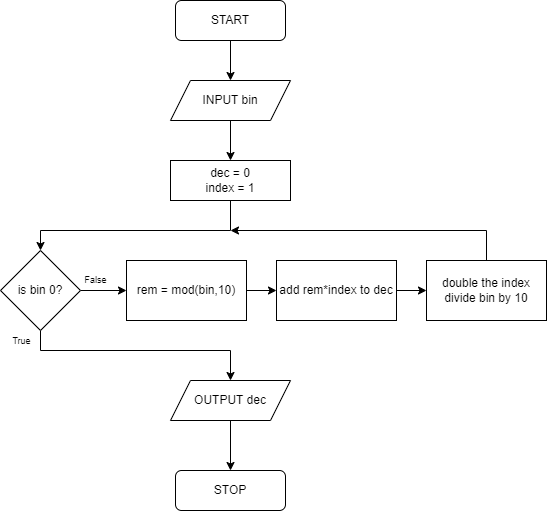

The diagram above was exported from draw.io. Its source (the exported page's mxGraphModel, read from the mxfile embedded in the PNG):
<mxGraphModel dx="729" dy="776" grid="1" gridSize="10" guides="1" tooltips="1" connect="1" arrows="1" fold="1" page="1" pageScale="1" pageWidth="827" pageHeight="1169" math="0" shadow="0">
  <root>
    <mxCell id="0" />
    <mxCell id="1" parent="0" />
    <mxCell id="1As3gGBKBIrDBAQsHH1x-4" value="" style="edgeStyle=orthogonalEdgeStyle;rounded=0;orthogonalLoop=1;jettySize=auto;html=1;fontFamily=Helvetica;" parent="1" source="1As3gGBKBIrDBAQsHH1x-1" target="1As3gGBKBIrDBAQsHH1x-2" edge="1">
      <mxGeometry relative="1" as="geometry" />
    </mxCell>
    <mxCell id="1As3gGBKBIrDBAQsHH1x-1" value="START" style="rounded=1;whiteSpace=wrap;html=1;fontFamily=Helvetica;" parent="1" vertex="1">
      <mxGeometry x="315" y="40" width="110" height="40" as="geometry" />
    </mxCell>
    <mxCell id="1As3gGBKBIrDBAQsHH1x-12" value="" style="edgeStyle=orthogonalEdgeStyle;rounded=0;orthogonalLoop=1;jettySize=auto;html=1;fontFamily=Helvetica;" parent="1" source="1As3gGBKBIrDBAQsHH1x-2" target="1As3gGBKBIrDBAQsHH1x-5" edge="1">
      <mxGeometry relative="1" as="geometry" />
    </mxCell>
    <mxCell id="1As3gGBKBIrDBAQsHH1x-2" value="INPUT bin" style="shape=parallelogram;perimeter=parallelogramPerimeter;whiteSpace=wrap;html=1;fixedSize=1;" parent="1" vertex="1">
      <mxGeometry x="310" y="120" width="120" height="40" as="geometry" />
    </mxCell>
    <mxCell id="1As3gGBKBIrDBAQsHH1x-14" style="edgeStyle=orthogonalEdgeStyle;rounded=0;orthogonalLoop=1;jettySize=auto;html=1;entryX=0.5;entryY=0;entryDx=0;entryDy=0;fontFamily=Helvetica;" parent="1" source="1As3gGBKBIrDBAQsHH1x-5" target="1As3gGBKBIrDBAQsHH1x-6" edge="1">
      <mxGeometry relative="1" as="geometry">
        <Array as="points">
          <mxPoint x="370" y="270" />
          <mxPoint x="180" y="270" />
        </Array>
      </mxGeometry>
    </mxCell>
    <mxCell id="1As3gGBKBIrDBAQsHH1x-5" value="dec = 0&lt;br&gt;index = 1" style="rounded=0;whiteSpace=wrap;html=1;fontFamily=Helvetica;" parent="1" vertex="1">
      <mxGeometry x="310" y="200" width="120" height="40" as="geometry" />
    </mxCell>
    <mxCell id="1As3gGBKBIrDBAQsHH1x-15" style="edgeStyle=orthogonalEdgeStyle;rounded=0;orthogonalLoop=1;jettySize=auto;html=1;exitX=1;exitY=0.5;exitDx=0;exitDy=0;entryX=0;entryY=0.5;entryDx=0;entryDy=0;fontFamily=Helvetica;" parent="1" source="1As3gGBKBIrDBAQsHH1x-6" target="1As3gGBKBIrDBAQsHH1x-7" edge="1">
      <mxGeometry relative="1" as="geometry" />
    </mxCell>
    <mxCell id="1As3gGBKBIrDBAQsHH1x-32" value="True" style="edgeLabel;html=1;align=center;verticalAlign=middle;resizable=0;points=[];fontFamily=Helvetica;fontSize=9;" parent="1As3gGBKBIrDBAQsHH1x-15" vertex="1" connectable="0">
      <mxGeometry x="-0.3064" y="-1" relative="1" as="geometry">
        <mxPoint x="-76" y="49" as="offset" />
      </mxGeometry>
    </mxCell>
    <mxCell id="1As3gGBKBIrDBAQsHH1x-30" style="edgeStyle=orthogonalEdgeStyle;rounded=0;orthogonalLoop=1;jettySize=auto;html=1;entryX=0.5;entryY=0;entryDx=0;entryDy=0;fontFamily=Helvetica;" parent="1" source="1As3gGBKBIrDBAQsHH1x-6" target="1As3gGBKBIrDBAQsHH1x-10" edge="1">
      <mxGeometry relative="1" as="geometry">
        <Array as="points">
          <mxPoint x="180" y="390" />
          <mxPoint x="370" y="390" />
        </Array>
      </mxGeometry>
    </mxCell>
    <mxCell id="1As3gGBKBIrDBAQsHH1x-6" value="is bin 0?" style="rhombus;whiteSpace=wrap;html=1;fontFamily=Helvetica;" parent="1" vertex="1">
      <mxGeometry x="140" y="290" width="80" height="80" as="geometry" />
    </mxCell>
    <mxCell id="1As3gGBKBIrDBAQsHH1x-16" style="edgeStyle=orthogonalEdgeStyle;rounded=0;orthogonalLoop=1;jettySize=auto;html=1;exitX=1;exitY=0.5;exitDx=0;exitDy=0;entryX=0;entryY=0.5;entryDx=0;entryDy=0;fontFamily=Helvetica;" parent="1" source="1As3gGBKBIrDBAQsHH1x-7" target="1As3gGBKBIrDBAQsHH1x-8" edge="1">
      <mxGeometry relative="1" as="geometry" />
    </mxCell>
    <mxCell id="1As3gGBKBIrDBAQsHH1x-7" value="rem = mod(bin,10)" style="rounded=0;whiteSpace=wrap;html=1;fontFamily=Helvetica;" parent="1" vertex="1">
      <mxGeometry x="266" y="300" width="120" height="60" as="geometry" />
    </mxCell>
    <mxCell id="1As3gGBKBIrDBAQsHH1x-21" style="edgeStyle=orthogonalEdgeStyle;rounded=0;orthogonalLoop=1;jettySize=auto;html=1;fontFamily=Helvetica;" parent="1" source="1As3gGBKBIrDBAQsHH1x-8" target="1As3gGBKBIrDBAQsHH1x-9" edge="1">
      <mxGeometry relative="1" as="geometry" />
    </mxCell>
    <mxCell id="1As3gGBKBIrDBAQsHH1x-8" value="add rem*index to dec" style="rounded=0;whiteSpace=wrap;html=1;fontFamily=Helvetica;" parent="1" vertex="1">
      <mxGeometry x="416" y="300" width="120" height="60" as="geometry" />
    </mxCell>
    <mxCell id="1As3gGBKBIrDBAQsHH1x-25" style="edgeStyle=orthogonalEdgeStyle;rounded=0;orthogonalLoop=1;jettySize=auto;html=1;fontFamily=Helvetica;" parent="1" source="1As3gGBKBIrDBAQsHH1x-9" edge="1">
      <mxGeometry relative="1" as="geometry">
        <mxPoint x="370" y="270" as="targetPoint" />
        <Array as="points">
          <mxPoint x="626" y="270" />
          <mxPoint x="626" y="270" />
        </Array>
      </mxGeometry>
    </mxCell>
    <mxCell id="1As3gGBKBIrDBAQsHH1x-9" value="double the index&lt;br&gt;divide bin by 10" style="rounded=0;whiteSpace=wrap;html=1;fontFamily=Helvetica;" parent="1" vertex="1">
      <mxGeometry x="566" y="300" width="120" height="60" as="geometry" />
    </mxCell>
    <mxCell id="1As3gGBKBIrDBAQsHH1x-31" value="" style="edgeStyle=orthogonalEdgeStyle;rounded=0;orthogonalLoop=1;jettySize=auto;html=1;fontFamily=Helvetica;" parent="1" source="1As3gGBKBIrDBAQsHH1x-10" target="1As3gGBKBIrDBAQsHH1x-11" edge="1">
      <mxGeometry relative="1" as="geometry" />
    </mxCell>
    <mxCell id="1As3gGBKBIrDBAQsHH1x-10" value="OUTPUT dec" style="shape=parallelogram;perimeter=parallelogramPerimeter;whiteSpace=wrap;html=1;fixedSize=1;" parent="1" vertex="1">
      <mxGeometry x="310" y="420" width="120" height="40" as="geometry" />
    </mxCell>
    <mxCell id="1As3gGBKBIrDBAQsHH1x-11" value="STOP" style="rounded=1;whiteSpace=wrap;html=1;fontFamily=Helvetica;" parent="1" vertex="1">
      <mxGeometry x="315" y="510" width="110" height="40" as="geometry" />
    </mxCell>
    <mxCell id="1As3gGBKBIrDBAQsHH1x-33" value="False" style="text;html=1;align=center;verticalAlign=middle;resizable=0;points=[];autosize=1;strokeColor=none;fillColor=none;fontFamily=Helvetica;fontSize=9;" parent="1" vertex="1">
      <mxGeometry x="210" y="310" width="50" height="20" as="geometry" />
    </mxCell>
  </root>
</mxGraphModel>